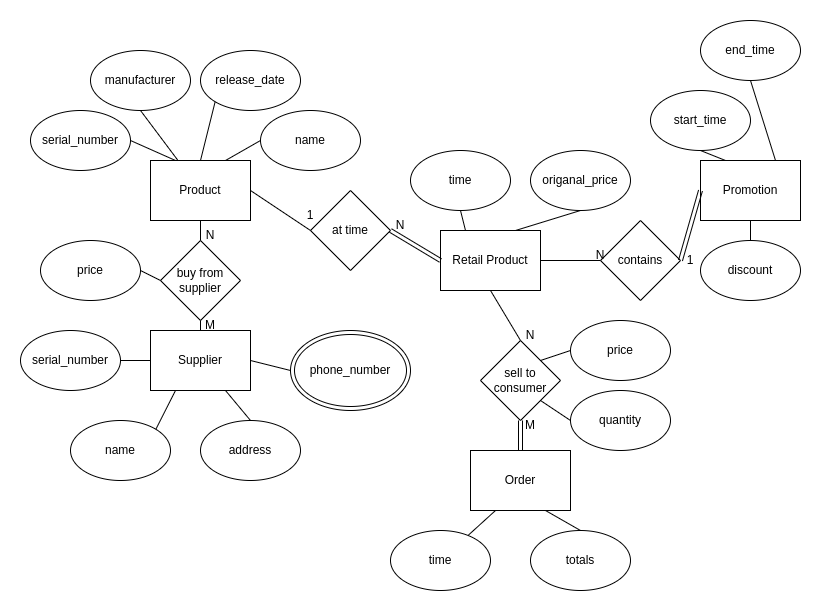

The diagram above was exported from draw.io. Its source (the exported page's mxGraphModel, read from the mxfile embedded in the PNG):
<mxGraphModel dx="794" dy="384" grid="1" gridSize="10" guides="1" tooltips="1" connect="1" arrows="1" fold="1" page="1" pageScale="1" pageWidth="850" pageHeight="1100" math="0" shadow="0">
  <root>
    <mxCell id="0" />
    <mxCell id="1" parent="0" />
    <mxCell id="5AHPUOXsmJ5lyX5ksQFY-1" value="Product" style="rounded=0;whiteSpace=wrap;html=1;" parent="1" vertex="1">
      <mxGeometry x="190" y="220" width="100" height="60" as="geometry" />
    </mxCell>
    <mxCell id="5AHPUOXsmJ5lyX5ksQFY-2" value="serial_number" style="ellipse;whiteSpace=wrap;html=1;" parent="1" vertex="1">
      <mxGeometry x="70" y="170" width="100" height="60" as="geometry" />
    </mxCell>
    <mxCell id="5AHPUOXsmJ5lyX5ksQFY-3" value="name" style="ellipse;whiteSpace=wrap;html=1;" parent="1" vertex="1">
      <mxGeometry x="300" y="170" width="100" height="60" as="geometry" />
    </mxCell>
    <mxCell id="5AHPUOXsmJ5lyX5ksQFY-4" value="manufacturer" style="ellipse;whiteSpace=wrap;html=1;" parent="1" vertex="1">
      <mxGeometry x="130" y="110" width="100" height="60" as="geometry" />
    </mxCell>
    <mxCell id="5AHPUOXsmJ5lyX5ksQFY-5" value="release_date" style="ellipse;whiteSpace=wrap;html=1;" parent="1" vertex="1">
      <mxGeometry x="240" y="110" width="100" height="60" as="geometry" />
    </mxCell>
    <mxCell id="5AHPUOXsmJ5lyX5ksQFY-6" value="" style="endArrow=none;html=1;rounded=0;exitX=1;exitY=0.5;exitDx=0;exitDy=0;entryX=0.25;entryY=0;entryDx=0;entryDy=0;" parent="1" source="5AHPUOXsmJ5lyX5ksQFY-2" target="5AHPUOXsmJ5lyX5ksQFY-1" edge="1">
      <mxGeometry width="50" height="50" relative="1" as="geometry">
        <mxPoint x="310" y="300" as="sourcePoint" />
        <mxPoint x="360" y="250" as="targetPoint" />
      </mxGeometry>
    </mxCell>
    <mxCell id="5AHPUOXsmJ5lyX5ksQFY-7" value="" style="endArrow=none;html=1;rounded=0;exitX=0.5;exitY=1;exitDx=0;exitDy=0;" parent="1" source="5AHPUOXsmJ5lyX5ksQFY-4" target="5AHPUOXsmJ5lyX5ksQFY-1" edge="1">
      <mxGeometry width="50" height="50" relative="1" as="geometry">
        <mxPoint x="310" y="300" as="sourcePoint" />
        <mxPoint x="360" y="250" as="targetPoint" />
      </mxGeometry>
    </mxCell>
    <mxCell id="5AHPUOXsmJ5lyX5ksQFY-8" value="" style="endArrow=none;html=1;rounded=0;entryX=0;entryY=1;entryDx=0;entryDy=0;exitX=0.5;exitY=0;exitDx=0;exitDy=0;" parent="1" source="5AHPUOXsmJ5lyX5ksQFY-1" target="5AHPUOXsmJ5lyX5ksQFY-5" edge="1">
      <mxGeometry width="50" height="50" relative="1" as="geometry">
        <mxPoint x="310" y="300" as="sourcePoint" />
        <mxPoint x="360" y="250" as="targetPoint" />
      </mxGeometry>
    </mxCell>
    <mxCell id="5AHPUOXsmJ5lyX5ksQFY-9" value="" style="endArrow=none;html=1;rounded=0;entryX=0;entryY=0.5;entryDx=0;entryDy=0;exitX=0.75;exitY=0;exitDx=0;exitDy=0;" parent="1" source="5AHPUOXsmJ5lyX5ksQFY-1" target="5AHPUOXsmJ5lyX5ksQFY-3" edge="1">
      <mxGeometry width="50" height="50" relative="1" as="geometry">
        <mxPoint x="310" y="300" as="sourcePoint" />
        <mxPoint x="360" y="250" as="targetPoint" />
      </mxGeometry>
    </mxCell>
    <mxCell id="5AHPUOXsmJ5lyX5ksQFY-10" value="buy from&lt;br&gt;supplier" style="rhombus;whiteSpace=wrap;html=1;" parent="1" vertex="1">
      <mxGeometry x="200" y="300" width="80" height="80" as="geometry" />
    </mxCell>
    <mxCell id="5AHPUOXsmJ5lyX5ksQFY-11" value="Supplier" style="rounded=0;whiteSpace=wrap;html=1;" parent="1" vertex="1">
      <mxGeometry x="190" y="390" width="100" height="60" as="geometry" />
    </mxCell>
    <mxCell id="5AHPUOXsmJ5lyX5ksQFY-12" value="serial_number" style="ellipse;whiteSpace=wrap;html=1;" parent="1" vertex="1">
      <mxGeometry x="60" y="390" width="100" height="60" as="geometry" />
    </mxCell>
    <mxCell id="5AHPUOXsmJ5lyX5ksQFY-14" value="name" style="ellipse;whiteSpace=wrap;html=1;" parent="1" vertex="1">
      <mxGeometry x="110" y="480" width="100" height="60" as="geometry" />
    </mxCell>
    <mxCell id="5AHPUOXsmJ5lyX5ksQFY-15" value="address" style="ellipse;whiteSpace=wrap;html=1;" parent="1" vertex="1">
      <mxGeometry x="240" y="480" width="100" height="60" as="geometry" />
    </mxCell>
    <mxCell id="5AHPUOXsmJ5lyX5ksQFY-17" value="phone_number" style="ellipse;shape=doubleEllipse;whiteSpace=wrap;html=1;" parent="1" vertex="1">
      <mxGeometry x="330" y="390" width="120" height="80" as="geometry" />
    </mxCell>
    <mxCell id="5AHPUOXsmJ5lyX5ksQFY-19" value="" style="endArrow=none;html=1;rounded=0;entryX=0.5;entryY=0;entryDx=0;entryDy=0;exitX=0.5;exitY=1;exitDx=0;exitDy=0;" parent="1" source="5AHPUOXsmJ5lyX5ksQFY-1" target="5AHPUOXsmJ5lyX5ksQFY-10" edge="1">
      <mxGeometry width="50" height="50" relative="1" as="geometry">
        <mxPoint x="310" y="420" as="sourcePoint" />
        <mxPoint x="360" y="370" as="targetPoint" />
      </mxGeometry>
    </mxCell>
    <mxCell id="5AHPUOXsmJ5lyX5ksQFY-21" value="" style="endArrow=none;html=1;rounded=0;entryX=0.5;entryY=1;entryDx=0;entryDy=0;exitX=0.5;exitY=0;exitDx=0;exitDy=0;" parent="1" source="5AHPUOXsmJ5lyX5ksQFY-11" target="5AHPUOXsmJ5lyX5ksQFY-10" edge="1">
      <mxGeometry width="50" height="50" relative="1" as="geometry">
        <mxPoint x="310" y="420" as="sourcePoint" />
        <mxPoint x="360" y="370" as="targetPoint" />
      </mxGeometry>
    </mxCell>
    <mxCell id="5AHPUOXsmJ5lyX5ksQFY-22" value="N" style="text;html=1;strokeColor=none;fillColor=none;align=center;verticalAlign=middle;whiteSpace=wrap;rounded=0;" parent="1" vertex="1">
      <mxGeometry x="220" y="280" width="60" height="30" as="geometry" />
    </mxCell>
    <mxCell id="5AHPUOXsmJ5lyX5ksQFY-23" value="M" style="text;html=1;strokeColor=none;fillColor=none;align=center;verticalAlign=middle;whiteSpace=wrap;rounded=0;" parent="1" vertex="1">
      <mxGeometry x="220" y="370" width="60" height="30" as="geometry" />
    </mxCell>
    <mxCell id="5AHPUOXsmJ5lyX5ksQFY-24" value="" style="endArrow=none;html=1;rounded=0;entryX=0;entryY=0.5;entryDx=0;entryDy=0;exitX=1;exitY=0.5;exitDx=0;exitDy=0;" parent="1" source="5AHPUOXsmJ5lyX5ksQFY-12" target="5AHPUOXsmJ5lyX5ksQFY-11" edge="1">
      <mxGeometry width="50" height="50" relative="1" as="geometry">
        <mxPoint x="310" y="420" as="sourcePoint" />
        <mxPoint x="360" y="370" as="targetPoint" />
      </mxGeometry>
    </mxCell>
    <mxCell id="5AHPUOXsmJ5lyX5ksQFY-25" value="" style="endArrow=none;html=1;rounded=0;entryX=0;entryY=0.5;entryDx=0;entryDy=0;exitX=1;exitY=0.5;exitDx=0;exitDy=0;" parent="1" source="5AHPUOXsmJ5lyX5ksQFY-11" target="5AHPUOXsmJ5lyX5ksQFY-17" edge="1">
      <mxGeometry width="50" height="50" relative="1" as="geometry">
        <mxPoint x="310" y="420" as="sourcePoint" />
        <mxPoint x="360" y="370" as="targetPoint" />
      </mxGeometry>
    </mxCell>
    <mxCell id="5AHPUOXsmJ5lyX5ksQFY-26" value="" style="endArrow=none;html=1;rounded=0;entryX=0.5;entryY=0;entryDx=0;entryDy=0;exitX=0.75;exitY=1;exitDx=0;exitDy=0;" parent="1" source="5AHPUOXsmJ5lyX5ksQFY-11" target="5AHPUOXsmJ5lyX5ksQFY-15" edge="1">
      <mxGeometry width="50" height="50" relative="1" as="geometry">
        <mxPoint x="310" y="420" as="sourcePoint" />
        <mxPoint x="360" y="370" as="targetPoint" />
      </mxGeometry>
    </mxCell>
    <mxCell id="5AHPUOXsmJ5lyX5ksQFY-27" value="" style="endArrow=none;html=1;rounded=0;entryX=0.25;entryY=1;entryDx=0;entryDy=0;exitX=1;exitY=0;exitDx=0;exitDy=0;" parent="1" source="5AHPUOXsmJ5lyX5ksQFY-14" target="5AHPUOXsmJ5lyX5ksQFY-11" edge="1">
      <mxGeometry width="50" height="50" relative="1" as="geometry">
        <mxPoint x="310" y="420" as="sourcePoint" />
        <mxPoint x="360" y="370" as="targetPoint" />
      </mxGeometry>
    </mxCell>
    <mxCell id="5AHPUOXsmJ5lyX5ksQFY-28" value="" style="endArrow=none;html=1;rounded=0;entryX=0;entryY=0.5;entryDx=0;entryDy=0;exitX=1;exitY=0.5;exitDx=0;exitDy=0;" parent="1" source="5AHPUOXsmJ5lyX5ksQFY-30" target="5AHPUOXsmJ5lyX5ksQFY-10" edge="1">
      <mxGeometry width="50" height="50" relative="1" as="geometry">
        <mxPoint x="170" y="340" as="sourcePoint" />
        <mxPoint x="360" y="370" as="targetPoint" />
      </mxGeometry>
    </mxCell>
    <mxCell id="5AHPUOXsmJ5lyX5ksQFY-30" value="price" style="ellipse;whiteSpace=wrap;html=1;" parent="1" vertex="1">
      <mxGeometry x="80" y="300" width="100" height="60" as="geometry" />
    </mxCell>
    <mxCell id="5AHPUOXsmJ5lyX5ksQFY-36" value="Retail Product" style="rounded=0;whiteSpace=wrap;html=1;" parent="1" vertex="1">
      <mxGeometry x="480" y="290" width="100" height="60" as="geometry" />
    </mxCell>
    <mxCell id="5AHPUOXsmJ5lyX5ksQFY-37" value="at time" style="rhombus;whiteSpace=wrap;html=1;" parent="1" vertex="1">
      <mxGeometry x="350" y="250" width="80" height="80" as="geometry" />
    </mxCell>
    <mxCell id="5AHPUOXsmJ5lyX5ksQFY-38" value="" style="endArrow=none;html=1;rounded=0;entryX=0;entryY=0.5;entryDx=0;entryDy=0;exitX=1;exitY=0.5;exitDx=0;exitDy=0;" parent="1" source="5AHPUOXsmJ5lyX5ksQFY-1" target="5AHPUOXsmJ5lyX5ksQFY-37" edge="1">
      <mxGeometry width="50" height="50" relative="1" as="geometry">
        <mxPoint x="310" y="300" as="sourcePoint" />
        <mxPoint x="360" y="250" as="targetPoint" />
      </mxGeometry>
    </mxCell>
    <mxCell id="5AHPUOXsmJ5lyX5ksQFY-39" value="" style="shape=link;html=1;rounded=0;entryX=0;entryY=0.5;entryDx=0;entryDy=0;exitX=1;exitY=0.5;exitDx=0;exitDy=0;" parent="1" source="5AHPUOXsmJ5lyX5ksQFY-37" target="5AHPUOXsmJ5lyX5ksQFY-36" edge="1">
      <mxGeometry width="100" relative="1" as="geometry">
        <mxPoint x="290" y="270" as="sourcePoint" />
        <mxPoint x="390" y="270" as="targetPoint" />
      </mxGeometry>
    </mxCell>
    <mxCell id="5AHPUOXsmJ5lyX5ksQFY-40" value="1" style="text;html=1;strokeColor=none;fillColor=none;align=center;verticalAlign=middle;whiteSpace=wrap;rounded=0;" parent="1" vertex="1">
      <mxGeometry x="320" y="260" width="60" height="30" as="geometry" />
    </mxCell>
    <mxCell id="5AHPUOXsmJ5lyX5ksQFY-41" value="N" style="text;html=1;strokeColor=none;fillColor=none;align=center;verticalAlign=middle;whiteSpace=wrap;rounded=0;" parent="1" vertex="1">
      <mxGeometry x="410" y="270" width="60" height="30" as="geometry" />
    </mxCell>
    <mxCell id="5AHPUOXsmJ5lyX5ksQFY-44" value="time" style="ellipse;whiteSpace=wrap;html=1;" parent="1" vertex="1">
      <mxGeometry x="450" y="210" width="100" height="60" as="geometry" />
    </mxCell>
    <mxCell id="5AHPUOXsmJ5lyX5ksQFY-45" value="origanal_price" style="ellipse;whiteSpace=wrap;html=1;" parent="1" vertex="1">
      <mxGeometry x="570" y="210" width="100" height="60" as="geometry" />
    </mxCell>
    <mxCell id="5AHPUOXsmJ5lyX5ksQFY-46" value="" style="endArrow=none;html=1;rounded=0;entryX=0.25;entryY=0;entryDx=0;entryDy=0;exitX=0.5;exitY=1;exitDx=0;exitDy=0;" parent="1" source="5AHPUOXsmJ5lyX5ksQFY-44" target="5AHPUOXsmJ5lyX5ksQFY-36" edge="1">
      <mxGeometry width="50" height="50" relative="1" as="geometry">
        <mxPoint x="420" y="420" as="sourcePoint" />
        <mxPoint x="470" y="370" as="targetPoint" />
      </mxGeometry>
    </mxCell>
    <mxCell id="5AHPUOXsmJ5lyX5ksQFY-47" value="" style="endArrow=none;html=1;rounded=0;entryX=0.75;entryY=0;entryDx=0;entryDy=0;exitX=0.5;exitY=1;exitDx=0;exitDy=0;" parent="1" source="5AHPUOXsmJ5lyX5ksQFY-45" target="5AHPUOXsmJ5lyX5ksQFY-36" edge="1">
      <mxGeometry width="50" height="50" relative="1" as="geometry">
        <mxPoint x="420" y="420" as="sourcePoint" />
        <mxPoint x="470" y="370" as="targetPoint" />
      </mxGeometry>
    </mxCell>
    <mxCell id="5AHPUOXsmJ5lyX5ksQFY-49" value="Order" style="rounded=0;whiteSpace=wrap;html=1;" parent="1" vertex="1">
      <mxGeometry x="510" y="510" width="100" height="60" as="geometry" />
    </mxCell>
    <mxCell id="5AHPUOXsmJ5lyX5ksQFY-51" value="totals" style="ellipse;whiteSpace=wrap;html=1;" parent="1" vertex="1">
      <mxGeometry x="570" y="590" width="100" height="60" as="geometry" />
    </mxCell>
    <mxCell id="5AHPUOXsmJ5lyX5ksQFY-53" value="time" style="ellipse;whiteSpace=wrap;html=1;" parent="1" vertex="1">
      <mxGeometry x="430" y="590" width="100" height="60" as="geometry" />
    </mxCell>
    <mxCell id="5AHPUOXsmJ5lyX5ksQFY-54" value="" style="endArrow=none;html=1;rounded=0;entryX=0.25;entryY=1;entryDx=0;entryDy=0;" parent="1" source="5AHPUOXsmJ5lyX5ksQFY-53" target="5AHPUOXsmJ5lyX5ksQFY-49" edge="1">
      <mxGeometry width="50" height="50" relative="1" as="geometry">
        <mxPoint x="420" y="540" as="sourcePoint" />
        <mxPoint x="470" y="490" as="targetPoint" />
      </mxGeometry>
    </mxCell>
    <mxCell id="5AHPUOXsmJ5lyX5ksQFY-55" value="" style="endArrow=none;html=1;rounded=0;entryX=0.5;entryY=0;entryDx=0;entryDy=0;exitX=0.75;exitY=1;exitDx=0;exitDy=0;" parent="1" source="5AHPUOXsmJ5lyX5ksQFY-49" target="5AHPUOXsmJ5lyX5ksQFY-51" edge="1">
      <mxGeometry width="50" height="50" relative="1" as="geometry">
        <mxPoint x="560" y="600" as="sourcePoint" />
        <mxPoint x="470" y="490" as="targetPoint" />
      </mxGeometry>
    </mxCell>
    <mxCell id="5AHPUOXsmJ5lyX5ksQFY-56" value="contains" style="rhombus;whiteSpace=wrap;html=1;" parent="1" vertex="1">
      <mxGeometry x="640" y="280" width="80" height="80" as="geometry" />
    </mxCell>
    <mxCell id="5AHPUOXsmJ5lyX5ksQFY-57" value="" style="endArrow=none;html=1;rounded=0;entryX=0;entryY=0.5;entryDx=0;entryDy=0;exitX=1;exitY=0.5;exitDx=0;exitDy=0;" parent="1" source="5AHPUOXsmJ5lyX5ksQFY-36" target="5AHPUOXsmJ5lyX5ksQFY-56" edge="1">
      <mxGeometry width="50" height="50" relative="1" as="geometry">
        <mxPoint x="420" y="420" as="sourcePoint" />
        <mxPoint x="470" y="370" as="targetPoint" />
      </mxGeometry>
    </mxCell>
    <mxCell id="5AHPUOXsmJ5lyX5ksQFY-58" value="N" style="text;html=1;strokeColor=none;fillColor=none;align=center;verticalAlign=middle;whiteSpace=wrap;rounded=0;" parent="1" vertex="1">
      <mxGeometry x="610" y="300" width="60" height="30" as="geometry" />
    </mxCell>
    <mxCell id="5AHPUOXsmJ5lyX5ksQFY-60" value="Promotion" style="rounded=0;whiteSpace=wrap;html=1;" parent="1" vertex="1">
      <mxGeometry x="740" y="220" width="100" height="60" as="geometry" />
    </mxCell>
    <mxCell id="5AHPUOXsmJ5lyX5ksQFY-61" value="" style="shape=link;html=1;rounded=0;entryX=0;entryY=0.5;entryDx=0;entryDy=0;exitX=1;exitY=0.5;exitDx=0;exitDy=0;" parent="1" source="5AHPUOXsmJ5lyX5ksQFY-56" target="5AHPUOXsmJ5lyX5ksQFY-60" edge="1">
      <mxGeometry width="100" relative="1" as="geometry">
        <mxPoint x="540" y="390" as="sourcePoint" />
        <mxPoint x="640" y="390" as="targetPoint" />
      </mxGeometry>
    </mxCell>
    <mxCell id="5AHPUOXsmJ5lyX5ksQFY-62" value="1" style="text;html=1;strokeColor=none;fillColor=none;align=center;verticalAlign=middle;whiteSpace=wrap;rounded=0;" parent="1" vertex="1">
      <mxGeometry x="700" y="305" width="60" height="30" as="geometry" />
    </mxCell>
    <mxCell id="5AHPUOXsmJ5lyX5ksQFY-63" value="discount" style="ellipse;whiteSpace=wrap;html=1;" parent="1" vertex="1">
      <mxGeometry x="740" y="300" width="100" height="60" as="geometry" />
    </mxCell>
    <mxCell id="5AHPUOXsmJ5lyX5ksQFY-64" value="" style="endArrow=none;html=1;rounded=0;entryX=0.5;entryY=0;entryDx=0;entryDy=0;exitX=0.5;exitY=1;exitDx=0;exitDy=0;" parent="1" source="5AHPUOXsmJ5lyX5ksQFY-60" target="5AHPUOXsmJ5lyX5ksQFY-63" edge="1">
      <mxGeometry width="50" height="50" relative="1" as="geometry">
        <mxPoint x="570" y="180" as="sourcePoint" />
        <mxPoint x="620" y="130" as="targetPoint" />
      </mxGeometry>
    </mxCell>
    <mxCell id="5AHPUOXsmJ5lyX5ksQFY-66" value="start_time" style="ellipse;whiteSpace=wrap;html=1;" parent="1" vertex="1">
      <mxGeometry x="690" y="150" width="100" height="60" as="geometry" />
    </mxCell>
    <mxCell id="5AHPUOXsmJ5lyX5ksQFY-67" value="end_time" style="ellipse;whiteSpace=wrap;html=1;" parent="1" vertex="1">
      <mxGeometry x="740" y="80" width="100" height="60" as="geometry" />
    </mxCell>
    <mxCell id="5AHPUOXsmJ5lyX5ksQFY-68" value="" style="endArrow=none;html=1;rounded=0;entryX=0.25;entryY=0;entryDx=0;entryDy=0;exitX=0.5;exitY=1;exitDx=0;exitDy=0;" parent="1" source="5AHPUOXsmJ5lyX5ksQFY-66" target="5AHPUOXsmJ5lyX5ksQFY-60" edge="1">
      <mxGeometry width="50" height="50" relative="1" as="geometry">
        <mxPoint x="570" y="300" as="sourcePoint" />
        <mxPoint x="620" y="250" as="targetPoint" />
      </mxGeometry>
    </mxCell>
    <mxCell id="5AHPUOXsmJ5lyX5ksQFY-69" value="" style="endArrow=none;html=1;rounded=0;entryX=0.75;entryY=0;entryDx=0;entryDy=0;exitX=0.5;exitY=1;exitDx=0;exitDy=0;" parent="1" source="5AHPUOXsmJ5lyX5ksQFY-67" target="5AHPUOXsmJ5lyX5ksQFY-60" edge="1">
      <mxGeometry width="50" height="50" relative="1" as="geometry">
        <mxPoint x="570" y="300" as="sourcePoint" />
        <mxPoint x="620" y="250" as="targetPoint" />
      </mxGeometry>
    </mxCell>
    <mxCell id="5AHPUOXsmJ5lyX5ksQFY-71" value="sell to consumer" style="rhombus;whiteSpace=wrap;html=1;" parent="1" vertex="1">
      <mxGeometry x="520" y="400" width="80" height="80" as="geometry" />
    </mxCell>
    <mxCell id="5AHPUOXsmJ5lyX5ksQFY-72" value="" style="endArrow=none;html=1;rounded=0;entryX=0.5;entryY=0;entryDx=0;entryDy=0;exitX=0.5;exitY=1;exitDx=0;exitDy=0;" parent="1" source="5AHPUOXsmJ5lyX5ksQFY-36" target="5AHPUOXsmJ5lyX5ksQFY-71" edge="1">
      <mxGeometry width="50" height="50" relative="1" as="geometry">
        <mxPoint x="570" y="420" as="sourcePoint" />
        <mxPoint x="620" y="370" as="targetPoint" />
      </mxGeometry>
    </mxCell>
    <mxCell id="5AHPUOXsmJ5lyX5ksQFY-73" value="" style="shape=link;html=1;rounded=0;entryX=0.5;entryY=1;entryDx=0;entryDy=0;exitX=0.5;exitY=0;exitDx=0;exitDy=0;" parent="1" source="5AHPUOXsmJ5lyX5ksQFY-49" target="5AHPUOXsmJ5lyX5ksQFY-71" edge="1">
      <mxGeometry width="100" relative="1" as="geometry">
        <mxPoint x="540" y="510" as="sourcePoint" />
        <mxPoint x="640" y="510" as="targetPoint" />
      </mxGeometry>
    </mxCell>
    <mxCell id="5AHPUOXsmJ5lyX5ksQFY-74" value="M" style="text;html=1;strokeColor=none;fillColor=none;align=center;verticalAlign=middle;whiteSpace=wrap;rounded=0;" parent="1" vertex="1">
      <mxGeometry x="540" y="470" width="60" height="30" as="geometry" />
    </mxCell>
    <mxCell id="5AHPUOXsmJ5lyX5ksQFY-75" value="N" style="text;html=1;strokeColor=none;fillColor=none;align=center;verticalAlign=middle;whiteSpace=wrap;rounded=0;" parent="1" vertex="1">
      <mxGeometry x="540" y="380" width="60" height="30" as="geometry" />
    </mxCell>
    <mxCell id="5AHPUOXsmJ5lyX5ksQFY-78" value="price" style="ellipse;whiteSpace=wrap;html=1;" parent="1" vertex="1">
      <mxGeometry x="610" y="380" width="100" height="60" as="geometry" />
    </mxCell>
    <mxCell id="5AHPUOXsmJ5lyX5ksQFY-79" value="quantity" style="ellipse;whiteSpace=wrap;html=1;" parent="1" vertex="1">
      <mxGeometry x="610" y="450" width="100" height="60" as="geometry" />
    </mxCell>
    <mxCell id="5AHPUOXsmJ5lyX5ksQFY-80" value="" style="endArrow=none;html=1;rounded=0;entryX=0;entryY=0.5;entryDx=0;entryDy=0;exitX=1;exitY=0;exitDx=0;exitDy=0;" parent="1" source="5AHPUOXsmJ5lyX5ksQFY-71" target="5AHPUOXsmJ5lyX5ksQFY-78" edge="1">
      <mxGeometry width="50" height="50" relative="1" as="geometry">
        <mxPoint x="570" y="420" as="sourcePoint" />
        <mxPoint x="620" y="370" as="targetPoint" />
      </mxGeometry>
    </mxCell>
    <mxCell id="5AHPUOXsmJ5lyX5ksQFY-81" value="" style="endArrow=none;html=1;rounded=0;entryX=0;entryY=0.5;entryDx=0;entryDy=0;exitX=1;exitY=1;exitDx=0;exitDy=0;" parent="1" source="5AHPUOXsmJ5lyX5ksQFY-71" target="5AHPUOXsmJ5lyX5ksQFY-79" edge="1">
      <mxGeometry width="50" height="50" relative="1" as="geometry">
        <mxPoint x="570" y="420" as="sourcePoint" />
        <mxPoint x="620" y="370" as="targetPoint" />
      </mxGeometry>
    </mxCell>
  </root>
</mxGraphModel>